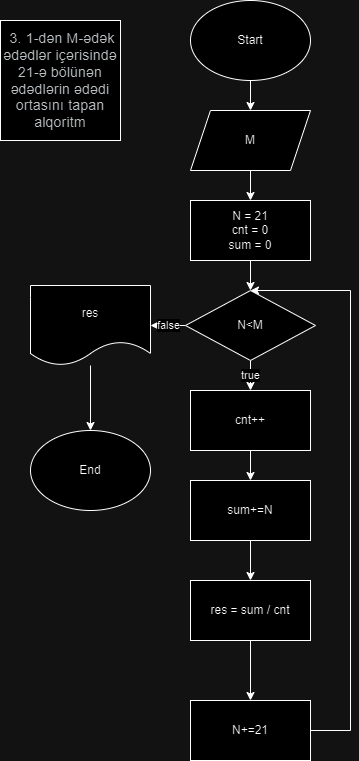

The diagram above was exported from draw.io. Its source (the exported page's mxGraphModel, read from the mxfile embedded in the PNG):
<mxGraphModel dx="464" dy="522" grid="1" gridSize="10" guides="1" tooltips="1" connect="1" arrows="1" fold="1" page="1" pageScale="1" pageWidth="850" pageHeight="1100" math="0" shadow="0">
  <root>
    <mxCell id="0" />
    <mxCell id="1" parent="0" />
    <mxCell id="94ut09v53l3E2_mWkSpe-23" value="" style="edgeStyle=orthogonalEdgeStyle;rounded=0;orthogonalLoop=1;jettySize=auto;html=1;" edge="1" parent="1" source="94ut09v53l3E2_mWkSpe-1" target="94ut09v53l3E2_mWkSpe-22">
      <mxGeometry relative="1" as="geometry" />
    </mxCell>
    <mxCell id="94ut09v53l3E2_mWkSpe-1" value="Start" style="ellipse;whiteSpace=wrap;html=1;" vertex="1" parent="1">
      <mxGeometry x="210" y="10" width="120" height="80" as="geometry" />
    </mxCell>
    <mxCell id="94ut09v53l3E2_mWkSpe-4" value="&lt;span style=&quot;color: rgb(60, 64, 67); font-family: Roboto, Arial, sans-serif; font-size: 14px; letter-spacing: 0.2px; text-align: start;&quot;&gt;&amp;nbsp;3.&amp;nbsp;1-dən M-ədək ədədlər içərisində 21-ə bölünən ədədlərin ədədi ortasını tapan alqoritm&lt;/span&gt;" style="whiteSpace=wrap;html=1;aspect=fixed;" vertex="1" parent="1">
      <mxGeometry x="20" y="30" width="120" height="120" as="geometry" />
    </mxCell>
    <mxCell id="94ut09v53l3E2_mWkSpe-17" value="false" style="edgeStyle=orthogonalEdgeStyle;rounded=0;orthogonalLoop=1;jettySize=auto;html=1;entryX=0;entryY=0.5;entryDx=0;entryDy=0;" edge="1" parent="1" target="94ut09v53l3E2_mWkSpe-11">
      <mxGeometry relative="1" as="geometry">
        <mxPoint x="202.5" y="375" as="sourcePoint" />
        <Array as="points">
          <mxPoint x="120" y="375" />
          <mxPoint x="120" y="710" />
        </Array>
      </mxGeometry>
    </mxCell>
    <mxCell id="94ut09v53l3E2_mWkSpe-18" value="" style="edgeStyle=orthogonalEdgeStyle;rounded=0;orthogonalLoop=1;jettySize=auto;html=1;entryX=0.5;entryY=0;entryDx=0;entryDy=0;" edge="1" parent="1" source="94ut09v53l3E2_mWkSpe-14">
      <mxGeometry relative="1" as="geometry">
        <mxPoint x="328" y="570" as="sourcePoint" />
        <mxPoint x="270" y="330" as="targetPoint" />
        <Array as="points">
          <mxPoint x="480" y="570" />
          <mxPoint x="480" y="330" />
        </Array>
      </mxGeometry>
    </mxCell>
    <mxCell id="94ut09v53l3E2_mWkSpe-25" value="" style="edgeStyle=orthogonalEdgeStyle;rounded=0;orthogonalLoop=1;jettySize=auto;html=1;" edge="1" parent="1" source="94ut09v53l3E2_mWkSpe-22" target="94ut09v53l3E2_mWkSpe-24">
      <mxGeometry relative="1" as="geometry" />
    </mxCell>
    <mxCell id="94ut09v53l3E2_mWkSpe-22" value="M" style="shape=parallelogram;perimeter=parallelogramPerimeter;whiteSpace=wrap;html=1;fixedSize=1;" vertex="1" parent="1">
      <mxGeometry x="210" y="120" width="120" height="60" as="geometry" />
    </mxCell>
    <mxCell id="94ut09v53l3E2_mWkSpe-29" value="" style="edgeStyle=orthogonalEdgeStyle;rounded=0;orthogonalLoop=1;jettySize=auto;html=1;" edge="1" parent="1" source="94ut09v53l3E2_mWkSpe-24" target="94ut09v53l3E2_mWkSpe-28">
      <mxGeometry relative="1" as="geometry" />
    </mxCell>
    <mxCell id="94ut09v53l3E2_mWkSpe-24" value="N = 21&lt;div&gt;cnt = 0&lt;/div&gt;&lt;div&gt;sum = 0&lt;/div&gt;" style="whiteSpace=wrap;html=1;" vertex="1" parent="1">
      <mxGeometry x="210" y="210" width="120" height="60" as="geometry" />
    </mxCell>
    <mxCell id="94ut09v53l3E2_mWkSpe-31" value="false" style="edgeStyle=orthogonalEdgeStyle;rounded=0;orthogonalLoop=1;jettySize=auto;html=1;" edge="1" parent="1" source="94ut09v53l3E2_mWkSpe-28" target="94ut09v53l3E2_mWkSpe-30">
      <mxGeometry relative="1" as="geometry" />
    </mxCell>
    <mxCell id="94ut09v53l3E2_mWkSpe-35" value="true" style="edgeStyle=orthogonalEdgeStyle;rounded=0;orthogonalLoop=1;jettySize=auto;html=1;" edge="1" parent="1" source="94ut09v53l3E2_mWkSpe-28" target="94ut09v53l3E2_mWkSpe-34">
      <mxGeometry relative="1" as="geometry" />
    </mxCell>
    <mxCell id="94ut09v53l3E2_mWkSpe-28" value="N&amp;lt;M" style="rhombus;whiteSpace=wrap;html=1;" vertex="1" parent="1">
      <mxGeometry x="205" y="300" width="130" height="70" as="geometry" />
    </mxCell>
    <mxCell id="94ut09v53l3E2_mWkSpe-33" value="" style="edgeStyle=orthogonalEdgeStyle;rounded=0;orthogonalLoop=1;jettySize=auto;html=1;" edge="1" parent="1" source="94ut09v53l3E2_mWkSpe-30" target="94ut09v53l3E2_mWkSpe-32">
      <mxGeometry relative="1" as="geometry" />
    </mxCell>
    <mxCell id="94ut09v53l3E2_mWkSpe-30" value="res" style="shape=document;whiteSpace=wrap;html=1;boundedLbl=1;" vertex="1" parent="1">
      <mxGeometry x="50" y="295" width="120" height="80" as="geometry" />
    </mxCell>
    <mxCell id="94ut09v53l3E2_mWkSpe-32" value="End" style="ellipse;whiteSpace=wrap;html=1;" vertex="1" parent="1">
      <mxGeometry x="50" y="440" width="120" height="80" as="geometry" />
    </mxCell>
    <mxCell id="94ut09v53l3E2_mWkSpe-41" value="" style="edgeStyle=orthogonalEdgeStyle;rounded=0;orthogonalLoop=1;jettySize=auto;html=1;" edge="1" parent="1" source="94ut09v53l3E2_mWkSpe-34" target="94ut09v53l3E2_mWkSpe-40">
      <mxGeometry relative="1" as="geometry" />
    </mxCell>
    <mxCell id="94ut09v53l3E2_mWkSpe-34" value="cnt++" style="whiteSpace=wrap;html=1;" vertex="1" parent="1">
      <mxGeometry x="210" y="400" width="120" height="60" as="geometry" />
    </mxCell>
    <mxCell id="94ut09v53l3E2_mWkSpe-39" style="edgeStyle=orthogonalEdgeStyle;rounded=0;orthogonalLoop=1;jettySize=auto;html=1;entryX=0.5;entryY=0;entryDx=0;entryDy=0;" edge="1" parent="1" source="94ut09v53l3E2_mWkSpe-36" target="94ut09v53l3E2_mWkSpe-28">
      <mxGeometry relative="1" as="geometry">
        <Array as="points">
          <mxPoint x="370" y="740" />
          <mxPoint x="370" y="300" />
        </Array>
      </mxGeometry>
    </mxCell>
    <mxCell id="94ut09v53l3E2_mWkSpe-36" value="N+=21" style="whiteSpace=wrap;html=1;" vertex="1" parent="1">
      <mxGeometry x="210" y="710" width="120" height="60" as="geometry" />
    </mxCell>
    <mxCell id="94ut09v53l3E2_mWkSpe-46" value="" style="edgeStyle=orthogonalEdgeStyle;rounded=0;orthogonalLoop=1;jettySize=auto;html=1;" edge="1" parent="1" source="94ut09v53l3E2_mWkSpe-40" target="94ut09v53l3E2_mWkSpe-45">
      <mxGeometry relative="1" as="geometry" />
    </mxCell>
    <mxCell id="94ut09v53l3E2_mWkSpe-40" value="sum+=N" style="whiteSpace=wrap;html=1;" vertex="1" parent="1">
      <mxGeometry x="210" y="490" width="120" height="60" as="geometry" />
    </mxCell>
    <mxCell id="94ut09v53l3E2_mWkSpe-47" value="" style="edgeStyle=orthogonalEdgeStyle;rounded=0;orthogonalLoop=1;jettySize=auto;html=1;" edge="1" parent="1" source="94ut09v53l3E2_mWkSpe-45" target="94ut09v53l3E2_mWkSpe-36">
      <mxGeometry relative="1" as="geometry" />
    </mxCell>
    <mxCell id="94ut09v53l3E2_mWkSpe-45" value="res = sum / cnt" style="whiteSpace=wrap;html=1;" vertex="1" parent="1">
      <mxGeometry x="210" y="590" width="120" height="60" as="geometry" />
    </mxCell>
  </root>
</mxGraphModel>